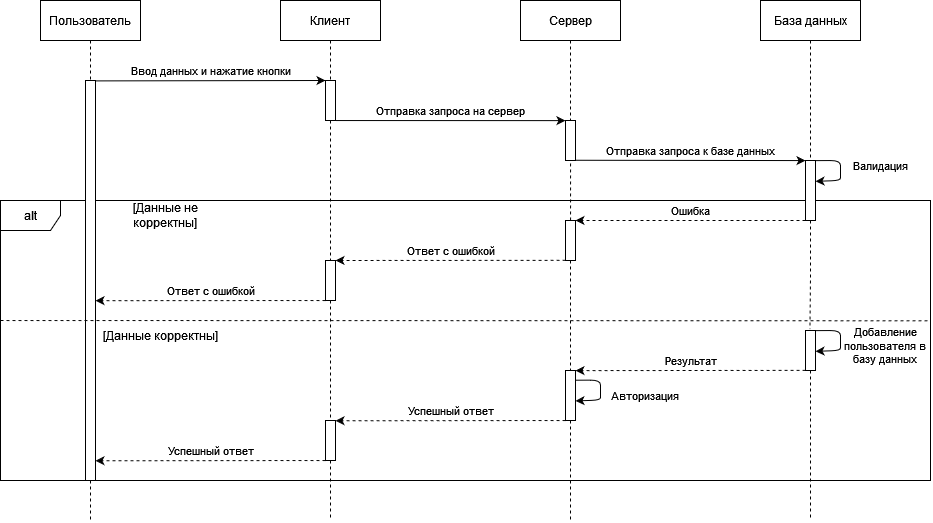

The diagram above was exported from draw.io. Its source (the exported page's mxGraphModel, read from the mxfile embedded in the PNG):
<mxGraphModel dx="1298" dy="661" grid="1" gridSize="10" guides="1" tooltips="1" connect="1" arrows="1" fold="1" page="1" pageScale="1" pageWidth="1169" pageHeight="827" math="0" shadow="0">
  <root>
    <mxCell id="0" />
    <mxCell id="1" parent="0" />
    <mxCell id="ix975TBsamDA32PZl427-17" value="alt" style="shape=umlFrame;whiteSpace=wrap;html=1;" vertex="1" parent="1">
      <mxGeometry x="40" y="240" width="930" height="280" as="geometry" />
    </mxCell>
    <mxCell id="ix975TBsamDA32PZl427-3" value="Пользователь" style="shape=umlLifeline;perimeter=lifelinePerimeter;whiteSpace=wrap;html=1;container=1;collapsible=0;recursiveResize=0;outlineConnect=0;" vertex="1" parent="1">
      <mxGeometry x="80" y="40" width="100" height="80" as="geometry" />
    </mxCell>
    <mxCell id="ix975TBsamDA32PZl427-18" style="edgeStyle=orthogonalEdgeStyle;rounded=0;orthogonalLoop=1;jettySize=auto;html=1;dashed=1;endArrow=none;endFill=0;" edge="1" parent="1" source="ix975TBsamDA32PZl427-6">
      <mxGeometry relative="1" as="geometry">
        <mxPoint x="130" y="560" as="targetPoint" />
      </mxGeometry>
    </mxCell>
    <mxCell id="ix975TBsamDA32PZl427-6" value="" style="html=1;points=[];perimeter=orthogonalPerimeter;" vertex="1" parent="1">
      <mxGeometry x="125" y="120" width="10" height="400" as="geometry" />
    </mxCell>
    <mxCell id="ix975TBsamDA32PZl427-8" value="Сервер" style="shape=umlLifeline;perimeter=lifelinePerimeter;whiteSpace=wrap;html=1;container=1;collapsible=0;recursiveResize=0;outlineConnect=0;" vertex="1" parent="1">
      <mxGeometry x="560" y="40" width="100" height="120" as="geometry" />
    </mxCell>
    <mxCell id="ix975TBsamDA32PZl427-9" value="База данных" style="shape=umlLifeline;perimeter=lifelinePerimeter;whiteSpace=wrap;html=1;container=1;collapsible=0;recursiveResize=0;outlineConnect=0;" vertex="1" parent="1">
      <mxGeometry x="800" y="40" width="100" height="160" as="geometry" />
    </mxCell>
    <mxCell id="ix975TBsamDA32PZl427-10" value="" style="html=1;points=[];perimeter=orthogonalPerimeter;" vertex="1" parent="1">
      <mxGeometry x="605" y="160" width="10" height="40" as="geometry" />
    </mxCell>
    <mxCell id="ix975TBsamDA32PZl427-11" value="Ввод данных и нажатие кнопки" style="endArrow=classic;html=1;rounded=0;exitX=1;exitY=0.001;exitDx=0;exitDy=0;exitPerimeter=0;entryX=0;entryY=0;entryDx=0;entryDy=0;entryPerimeter=0;" edge="1" parent="1" source="ix975TBsamDA32PZl427-6" target="ix975TBsamDA32PZl427-15">
      <mxGeometry x="0.0001" y="10" width="50" height="50" relative="1" as="geometry">
        <mxPoint x="134.95000000000005" y="141.01999999999998" as="sourcePoint" />
        <mxPoint x="350" y="141" as="targetPoint" />
        <mxPoint as="offset" />
      </mxGeometry>
    </mxCell>
    <mxCell id="ix975TBsamDA32PZl427-42" style="edgeStyle=orthogonalEdgeStyle;rounded=0;orthogonalLoop=1;jettySize=auto;html=1;entryX=0.44;entryY=-0.035;entryDx=0;entryDy=0;entryPerimeter=0;dashed=1;fontSize=11;endArrow=none;endFill=0;" edge="1" parent="1" source="ix975TBsamDA32PZl427-12" target="ix975TBsamDA32PZl427-38">
      <mxGeometry relative="1" as="geometry" />
    </mxCell>
    <mxCell id="ix975TBsamDA32PZl427-12" value="" style="html=1;points=[];perimeter=orthogonalPerimeter;" vertex="1" parent="1">
      <mxGeometry x="845" y="200" width="10" height="60" as="geometry" />
    </mxCell>
    <mxCell id="ix975TBsamDA32PZl427-13" value="Отправка запроса к базе данных" style="endArrow=classic;html=1;rounded=0;exitX=0.985;exitY=0.497;exitDx=0;exitDy=0;exitPerimeter=0;entryX=0;entryY=0.501;entryDx=0;entryDy=0;entryPerimeter=0;" edge="1" parent="1">
      <mxGeometry x="0.0005" y="10" width="50" height="50" relative="1" as="geometry">
        <mxPoint x="614.85" y="199.76" as="sourcePoint" />
        <mxPoint x="845" y="200.07999999999998" as="targetPoint" />
        <mxPoint as="offset" />
      </mxGeometry>
    </mxCell>
    <mxCell id="ix975TBsamDA32PZl427-14" value="Клиент" style="shape=umlLifeline;perimeter=lifelinePerimeter;whiteSpace=wrap;html=1;container=1;collapsible=0;recursiveResize=0;outlineConnect=0;" vertex="1" parent="1">
      <mxGeometry x="320" y="40" width="100" height="80" as="geometry" />
    </mxCell>
    <mxCell id="ix975TBsamDA32PZl427-45" style="edgeStyle=orthogonalEdgeStyle;rounded=0;orthogonalLoop=1;jettySize=auto;html=1;entryX=0.495;entryY=-0.002;entryDx=0;entryDy=0;entryPerimeter=0;dashed=1;fontSize=11;endArrow=none;endFill=0;" edge="1" parent="1" source="ix975TBsamDA32PZl427-15" target="ix975TBsamDA32PZl427-30">
      <mxGeometry relative="1" as="geometry" />
    </mxCell>
    <mxCell id="ix975TBsamDA32PZl427-15" value="" style="html=1;points=[];perimeter=orthogonalPerimeter;" vertex="1" parent="1">
      <mxGeometry x="365" y="120" width="10" height="40" as="geometry" />
    </mxCell>
    <mxCell id="ix975TBsamDA32PZl427-16" value="Отправка запроса на сервер" style="endArrow=classic;html=1;rounded=0;exitX=0.994;exitY=1.001;exitDx=0;exitDy=0;exitPerimeter=0;entryX=-0.005;entryY=0.003;entryDx=0;entryDy=0;entryPerimeter=0;" edge="1" parent="1" source="ix975TBsamDA32PZl427-15" target="ix975TBsamDA32PZl427-10">
      <mxGeometry y="10" width="50" height="50" relative="1" as="geometry">
        <mxPoint x="380" y="160" as="sourcePoint" />
        <mxPoint x="530" y="170" as="targetPoint" />
        <mxPoint as="offset" />
      </mxGeometry>
    </mxCell>
    <mxCell id="ix975TBsamDA32PZl427-23" value="" style="endArrow=none;html=1;rounded=0;dashed=1;exitX=0;exitY=0.5;exitDx=0;exitDy=0;exitPerimeter=0;entryX=1;entryY=0.501;entryDx=0;entryDy=0;entryPerimeter=0;" edge="1" parent="1">
      <mxGeometry width="50" height="50" relative="1" as="geometry">
        <mxPoint x="40" y="360" as="sourcePoint" />
        <mxPoint x="970" y="360.28" as="targetPoint" />
      </mxGeometry>
    </mxCell>
    <mxCell id="ix975TBsamDA32PZl427-25" value="[Данные не корректны]" style="text;html=1;strokeColor=none;fillColor=none;align=center;verticalAlign=middle;whiteSpace=wrap;rounded=0;" vertex="1" parent="1">
      <mxGeometry x="140" y="240" width="130" height="30" as="geometry" />
    </mxCell>
    <mxCell id="ix975TBsamDA32PZl427-26" value="[Данные корректны]" style="text;html=1;strokeColor=none;fillColor=none;align=center;verticalAlign=middle;whiteSpace=wrap;rounded=0;" vertex="1" parent="1">
      <mxGeometry x="135" y="360" width="130" height="30" as="geometry" />
    </mxCell>
    <mxCell id="ix975TBsamDA32PZl427-46" style="edgeStyle=orthogonalEdgeStyle;rounded=0;orthogonalLoop=1;jettySize=auto;html=1;entryX=0.498;entryY=-0.005;entryDx=0;entryDy=0;entryPerimeter=0;dashed=1;fontSize=11;endArrow=none;endFill=0;" edge="1" parent="1" source="ix975TBsamDA32PZl427-27" target="ix975TBsamDA32PZl427-43">
      <mxGeometry relative="1" as="geometry" />
    </mxCell>
    <mxCell id="ix975TBsamDA32PZl427-27" value="" style="html=1;points=[];perimeter=orthogonalPerimeter;" vertex="1" parent="1">
      <mxGeometry x="605" y="260" width="10" height="40" as="geometry" />
    </mxCell>
    <mxCell id="ix975TBsamDA32PZl427-28" value="Ошибка" style="endArrow=classic;html=1;rounded=0;dashed=1;entryX=0.996;entryY=-0.001;entryDx=0;entryDy=0;entryPerimeter=0;exitX=0;exitY=1;exitDx=0;exitDy=0;exitPerimeter=0;" edge="1" parent="1" source="ix975TBsamDA32PZl427-12" target="ix975TBsamDA32PZl427-27">
      <mxGeometry x="-0.0002" y="-10" width="50" height="50" relative="1" as="geometry">
        <mxPoint x="845" y="260" as="sourcePoint" />
        <mxPoint x="730" y="280" as="targetPoint" />
        <mxPoint as="offset" />
      </mxGeometry>
    </mxCell>
    <mxCell id="ix975TBsamDA32PZl427-29" value="" style="endArrow=none;html=1;rounded=0;dashed=1;entryX=0.501;entryY=0.997;entryDx=0;entryDy=0;entryPerimeter=0;exitX=0.504;exitY=-0.002;exitDx=0;exitDy=0;exitPerimeter=0;" edge="1" parent="1" source="ix975TBsamDA32PZl427-27" target="ix975TBsamDA32PZl427-10">
      <mxGeometry width="50" height="50" relative="1" as="geometry">
        <mxPoint x="610" y="230" as="sourcePoint" />
        <mxPoint x="550" y="180" as="targetPoint" />
      </mxGeometry>
    </mxCell>
    <mxCell id="ix975TBsamDA32PZl427-53" style="edgeStyle=orthogonalEdgeStyle;rounded=0;orthogonalLoop=1;jettySize=auto;html=1;dashed=1;fontSize=11;endArrow=none;endFill=0;entryX=0.5;entryY=0;entryDx=0;entryDy=0;entryPerimeter=0;" edge="1" parent="1" source="ix975TBsamDA32PZl427-30" target="ix975TBsamDA32PZl427-49">
      <mxGeometry relative="1" as="geometry" />
    </mxCell>
    <mxCell id="ix975TBsamDA32PZl427-30" value="" style="html=1;points=[];perimeter=orthogonalPerimeter;" vertex="1" parent="1">
      <mxGeometry x="365" y="300" width="10" height="40" as="geometry" />
    </mxCell>
    <mxCell id="ix975TBsamDA32PZl427-32" value="Ответ с ошибкой" style="endArrow=classic;html=1;rounded=0;dashed=1;entryX=1.001;entryY=-0.001;entryDx=0;entryDy=0;entryPerimeter=0;exitX=0.002;exitY=0.995;exitDx=0;exitDy=0;exitPerimeter=0;" edge="1" parent="1" source="ix975TBsamDA32PZl427-27" target="ix975TBsamDA32PZl427-30">
      <mxGeometry x="0.0001" y="-10" width="50" height="50" relative="1" as="geometry">
        <mxPoint x="500" y="350" as="sourcePoint" />
        <mxPoint x="550" y="300" as="targetPoint" />
        <mxPoint as="offset" />
      </mxGeometry>
    </mxCell>
    <mxCell id="ix975TBsamDA32PZl427-34" value="Ответ с ошибкой" style="endArrow=classic;html=1;rounded=0;dashed=1;entryX=1.001;entryY=-0.001;entryDx=0;entryDy=0;entryPerimeter=0;exitX=0.002;exitY=0.995;exitDx=0;exitDy=0;exitPerimeter=0;" edge="1" parent="1">
      <mxGeometry x="0.0001" y="-10" width="50" height="50" relative="1" as="geometry">
        <mxPoint x="365" y="340.00000000000006" as="sourcePoint" />
        <mxPoint x="134.98999999999998" y="340.16" as="targetPoint" />
        <mxPoint as="offset" />
      </mxGeometry>
    </mxCell>
    <mxCell id="ix975TBsamDA32PZl427-35" value="" style="endArrow=classic;html=1;rounded=1;entryX=1;entryY=0.347;entryDx=0;entryDy=0;entryPerimeter=0;exitX=1;exitY=0.002;exitDx=0;exitDy=0;exitPerimeter=0;" edge="1" parent="1" source="ix975TBsamDA32PZl427-12" target="ix975TBsamDA32PZl427-12">
      <mxGeometry width="50" height="50" relative="1" as="geometry">
        <mxPoint x="880" y="230" as="sourcePoint" />
        <mxPoint x="930" y="180" as="targetPoint" />
        <Array as="points">
          <mxPoint x="880" y="200" />
          <mxPoint x="880" y="210" />
          <mxPoint x="880" y="220" />
        </Array>
      </mxGeometry>
    </mxCell>
    <mxCell id="ix975TBsamDA32PZl427-37" value="Валидация" style="text;html=1;strokeColor=none;fillColor=none;align=center;verticalAlign=middle;whiteSpace=wrap;rounded=0;fontSize=11;" vertex="1" parent="1">
      <mxGeometry x="890" y="190" width="60" height="30" as="geometry" />
    </mxCell>
    <mxCell id="ix975TBsamDA32PZl427-56" style="edgeStyle=orthogonalEdgeStyle;rounded=0;orthogonalLoop=1;jettySize=auto;html=1;dashed=1;fontSize=11;endArrow=none;endFill=0;" edge="1" parent="1" source="ix975TBsamDA32PZl427-38">
      <mxGeometry relative="1" as="geometry">
        <mxPoint x="850" y="560" as="targetPoint" />
      </mxGeometry>
    </mxCell>
    <mxCell id="ix975TBsamDA32PZl427-38" value="" style="html=1;points=[];perimeter=orthogonalPerimeter;" vertex="1" parent="1">
      <mxGeometry x="845" y="370" width="10" height="40" as="geometry" />
    </mxCell>
    <mxCell id="ix975TBsamDA32PZl427-39" value="" style="endArrow=classic;html=1;rounded=1;entryX=1;entryY=0.347;entryDx=0;entryDy=0;entryPerimeter=0;exitX=1;exitY=0.002;exitDx=0;exitDy=0;exitPerimeter=0;" edge="1" parent="1">
      <mxGeometry width="50" height="50" relative="1" as="geometry">
        <mxPoint x="854.9999999999998" y="370.12000000000006" as="sourcePoint" />
        <mxPoint x="854.9999999999998" y="390.82" as="targetPoint" />
        <Array as="points">
          <mxPoint x="880" y="370" />
          <mxPoint x="880" y="380" />
          <mxPoint x="880" y="390" />
        </Array>
      </mxGeometry>
    </mxCell>
    <mxCell id="ix975TBsamDA32PZl427-40" value="&lt;div style=&quot;font-size: 11px;&quot;&gt;Добавление пользователя в&lt;/div&gt;&lt;div style=&quot;font-size: 11px;&quot;&gt;базу данных&lt;br style=&quot;font-size: 11px;&quot;&gt;&lt;/div&gt;" style="text;html=1;strokeColor=none;fillColor=none;align=center;verticalAlign=middle;whiteSpace=wrap;rounded=0;fontSize=11;" vertex="1" parent="1">
      <mxGeometry x="880" y="370" width="90" height="30" as="geometry" />
    </mxCell>
    <mxCell id="ix975TBsamDA32PZl427-55" style="edgeStyle=orthogonalEdgeStyle;rounded=0;orthogonalLoop=1;jettySize=auto;html=1;dashed=1;fontSize=11;endArrow=none;endFill=0;" edge="1" parent="1" source="ix975TBsamDA32PZl427-43">
      <mxGeometry relative="1" as="geometry">
        <mxPoint x="610" y="560" as="targetPoint" />
      </mxGeometry>
    </mxCell>
    <mxCell id="ix975TBsamDA32PZl427-43" value="" style="html=1;points=[];perimeter=orthogonalPerimeter;" vertex="1" parent="1">
      <mxGeometry x="605" y="410" width="10" height="50" as="geometry" />
    </mxCell>
    <mxCell id="ix975TBsamDA32PZl427-44" value="Результат" style="endArrow=classic;html=1;rounded=0;dashed=1;fontSize=11;entryX=0.998;entryY=0.002;entryDx=0;entryDy=0;entryPerimeter=0;exitX=0.003;exitY=0.996;exitDx=0;exitDy=0;exitPerimeter=0;" edge="1" parent="1" source="ix975TBsamDA32PZl427-38" target="ix975TBsamDA32PZl427-43">
      <mxGeometry y="-10" width="50" height="50" relative="1" as="geometry">
        <mxPoint x="710" y="450" as="sourcePoint" />
        <mxPoint x="760" y="400" as="targetPoint" />
        <mxPoint as="offset" />
      </mxGeometry>
    </mxCell>
    <mxCell id="ix975TBsamDA32PZl427-47" value="" style="endArrow=classic;html=1;rounded=1;entryX=1;entryY=0.347;entryDx=0;entryDy=0;entryPerimeter=0;exitX=1;exitY=0.002;exitDx=0;exitDy=0;exitPerimeter=0;" edge="1" parent="1">
      <mxGeometry width="50" height="50" relative="1" as="geometry">
        <mxPoint x="614.9999999999998" y="419.7100000000001" as="sourcePoint" />
        <mxPoint x="614.9999999999998" y="440.4099999999999" as="targetPoint" />
        <Array as="points">
          <mxPoint x="640" y="419.59" />
          <mxPoint x="640" y="429.59" />
          <mxPoint x="640" y="439.59" />
        </Array>
      </mxGeometry>
    </mxCell>
    <mxCell id="ix975TBsamDA32PZl427-48" value="Авторизация" style="text;html=1;strokeColor=none;fillColor=none;align=center;verticalAlign=middle;whiteSpace=wrap;rounded=0;fontSize=11;" vertex="1" parent="1">
      <mxGeometry x="640" y="420" width="90" height="30" as="geometry" />
    </mxCell>
    <mxCell id="ix975TBsamDA32PZl427-54" style="edgeStyle=orthogonalEdgeStyle;rounded=0;orthogonalLoop=1;jettySize=auto;html=1;dashed=1;fontSize=11;endArrow=none;endFill=0;" edge="1" parent="1" source="ix975TBsamDA32PZl427-49">
      <mxGeometry relative="1" as="geometry">
        <mxPoint x="370" y="560" as="targetPoint" />
      </mxGeometry>
    </mxCell>
    <mxCell id="ix975TBsamDA32PZl427-49" value="" style="html=1;points=[];perimeter=orthogonalPerimeter;" vertex="1" parent="1">
      <mxGeometry x="365" y="460" width="10" height="40" as="geometry" />
    </mxCell>
    <mxCell id="ix975TBsamDA32PZl427-50" value="Успешный ответ" style="endArrow=classic;html=1;rounded=0;dashed=1;fontSize=11;entryX=0.998;entryY=0.002;entryDx=0;entryDy=0;entryPerimeter=0;exitX=0.003;exitY=0.996;exitDx=0;exitDy=0;exitPerimeter=0;" edge="1" parent="1">
      <mxGeometry y="-10" width="50" height="50" relative="1" as="geometry">
        <mxPoint x="605.05" y="460" as="sourcePoint" />
        <mxPoint x="374.9999999999998" y="460.26" as="targetPoint" />
        <mxPoint as="offset" />
      </mxGeometry>
    </mxCell>
    <mxCell id="ix975TBsamDA32PZl427-52" value="Успешный ответ" style="endArrow=classic;html=1;rounded=0;dashed=1;fontSize=11;entryX=0.998;entryY=0.002;entryDx=0;entryDy=0;entryPerimeter=0;exitX=0.003;exitY=0.996;exitDx=0;exitDy=0;exitPerimeter=0;" edge="1" parent="1">
      <mxGeometry y="-10" width="50" height="50" relative="1" as="geometry">
        <mxPoint x="364.99999999999994" y="500" as="sourcePoint" />
        <mxPoint x="134.94999999999976" y="500.2599999999999" as="targetPoint" />
        <mxPoint as="offset" />
      </mxGeometry>
    </mxCell>
  </root>
</mxGraphModel>